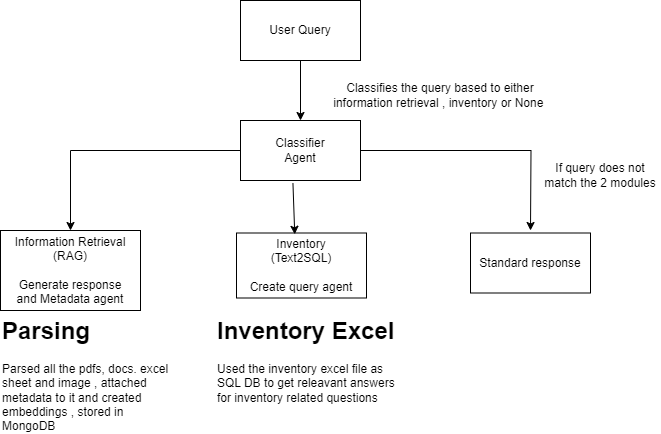

The diagram above was exported from draw.io. Its source (the exported page's mxGraphModel, read from the mxfile embedded in the PNG):
<mxGraphModel dx="1050" dy="557" grid="1" gridSize="10" guides="1" tooltips="1" connect="1" arrows="1" fold="1" page="1" pageScale="1" pageWidth="850" pageHeight="1100" math="0" shadow="0">
  <root>
    <mxCell id="0" />
    <mxCell id="1" parent="0" />
    <mxCell id="yp2tCSH9ArUCkTmx2Y_q-1" value="User Query" style="rounded=0;whiteSpace=wrap;html=1;" parent="1" vertex="1">
      <mxGeometry x="360" y="40" width="120" height="60" as="geometry" />
    </mxCell>
    <mxCell id="yp2tCSH9ArUCkTmx2Y_q-8" style="edgeStyle=orthogonalEdgeStyle;rounded=0;orthogonalLoop=1;jettySize=auto;html=1;entryX=0.5;entryY=0;entryDx=0;entryDy=0;" parent="1" source="yp2tCSH9ArUCkTmx2Y_q-2" target="yp2tCSH9ArUCkTmx2Y_q-3" edge="1">
      <mxGeometry relative="1" as="geometry" />
    </mxCell>
    <mxCell id="yp2tCSH9ArUCkTmx2Y_q-9" style="edgeStyle=orthogonalEdgeStyle;rounded=0;orthogonalLoop=1;jettySize=auto;html=1;" parent="1" source="yp2tCSH9ArUCkTmx2Y_q-2" edge="1">
      <mxGeometry relative="1" as="geometry">
        <mxPoint x="650" y="270" as="targetPoint" />
      </mxGeometry>
    </mxCell>
    <mxCell id="yp2tCSH9ArUCkTmx2Y_q-2" value="Classifier&lt;br&gt;Agent" style="rounded=0;whiteSpace=wrap;html=1;" parent="1" vertex="1">
      <mxGeometry x="360" y="160" width="120" height="60" as="geometry" />
    </mxCell>
    <mxCell id="yp2tCSH9ArUCkTmx2Y_q-3" value="Information Retrieval&lt;br&gt;(RAG)&lt;br&gt;&lt;br&gt;Generate response&lt;br&gt;and Metadata agent" style="rounded=0;whiteSpace=wrap;html=1;" parent="1" vertex="1">
      <mxGeometry x="120" y="270" width="140" height="80" as="geometry" />
    </mxCell>
    <mxCell id="yp2tCSH9ArUCkTmx2Y_q-4" value="&lt;div&gt;Inventory&lt;/div&gt;(Text2SQL)&lt;br&gt;&lt;br&gt;Create query agent" style="rounded=0;whiteSpace=wrap;html=1;" parent="1" vertex="1">
      <mxGeometry x="356" y="272.5" width="130" height="65" as="geometry" />
    </mxCell>
    <mxCell id="yp2tCSH9ArUCkTmx2Y_q-5" value="Standard response" style="rounded=0;whiteSpace=wrap;html=1;" parent="1" vertex="1">
      <mxGeometry x="590" y="272.5" width="120" height="60" as="geometry" />
    </mxCell>
    <mxCell id="yp2tCSH9ArUCkTmx2Y_q-6" value="" style="endArrow=classic;html=1;rounded=0;" parent="1" target="yp2tCSH9ArUCkTmx2Y_q-2" edge="1">
      <mxGeometry width="50" height="50" relative="1" as="geometry">
        <mxPoint x="420" y="100" as="sourcePoint" />
        <mxPoint x="470" y="50" as="targetPoint" />
      </mxGeometry>
    </mxCell>
    <mxCell id="yp2tCSH9ArUCkTmx2Y_q-7" value="" style="endArrow=classic;html=1;rounded=0;exitX=0.437;exitY=1.043;exitDx=0;exitDy=0;exitPerimeter=0;entryX=0.448;entryY=0.02;entryDx=0;entryDy=0;entryPerimeter=0;" parent="1" source="yp2tCSH9ArUCkTmx2Y_q-2" target="yp2tCSH9ArUCkTmx2Y_q-4" edge="1">
      <mxGeometry width="50" height="50" relative="1" as="geometry">
        <mxPoint x="400" y="320" as="sourcePoint" />
        <mxPoint x="450" y="270" as="targetPoint" />
      </mxGeometry>
    </mxCell>
    <mxCell id="yp2tCSH9ArUCkTmx2Y_q-10" value="Classifies the query based to either information retrieval , inventory or None&amp;nbsp;" style="text;html=1;align=center;verticalAlign=middle;whiteSpace=wrap;rounded=0;" parent="1" vertex="1">
      <mxGeometry x="440" y="120" width="240" height="30" as="geometry" />
    </mxCell>
    <mxCell id="yp2tCSH9ArUCkTmx2Y_q-11" value="If query does not match the 2 modules" style="text;html=1;align=center;verticalAlign=middle;whiteSpace=wrap;rounded=0;" parent="1" vertex="1">
      <mxGeometry x="660" y="200" width="120" height="30" as="geometry" />
    </mxCell>
    <mxCell id="yp2tCSH9ArUCkTmx2Y_q-12" value="&lt;h1 style=&quot;margin-top: 0px;&quot;&gt;Parsing&lt;/h1&gt;&lt;p&gt;Parsed all the pdfs, docs. excel sheet and image , attached metadata to it and created embeddings , stored in MongoDB&amp;nbsp;&lt;/p&gt;" style="text;html=1;whiteSpace=wrap;overflow=hidden;rounded=0;" parent="1" vertex="1">
      <mxGeometry x="120" y="350" width="180" height="120" as="geometry" />
    </mxCell>
    <mxCell id="yp2tCSH9ArUCkTmx2Y_q-13" value="&lt;h1 style=&quot;margin-top: 0px;&quot;&gt;Inventory Excel&lt;/h1&gt;&lt;p&gt;Used the inventory excel file as SQL DB to get releavant answers for inventory related questions&lt;/p&gt;" style="text;html=1;whiteSpace=wrap;overflow=hidden;rounded=0;" parent="1" vertex="1">
      <mxGeometry x="335" y="350" width="180" height="120" as="geometry" />
    </mxCell>
  </root>
</mxGraphModel>